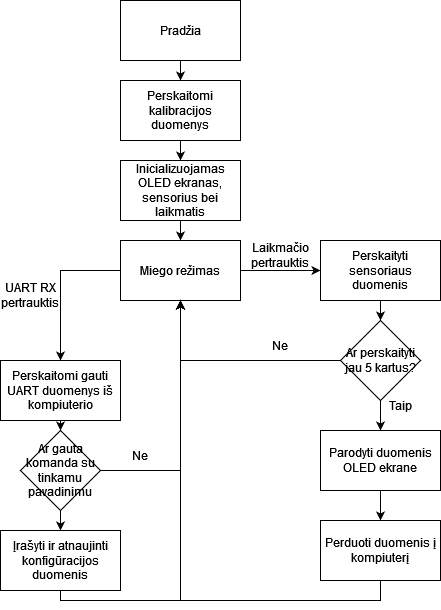

The diagram above was exported from draw.io. Its source (the exported page's mxGraphModel, read from the mxfile embedded in the PNG):
<mxGraphModel dx="1518" dy="624" grid="1" gridSize="10" guides="1" tooltips="1" connect="1" arrows="1" fold="1" page="1" pageScale="1" pageWidth="850" pageHeight="1100" math="0" shadow="0">
  <root>
    <mxCell id="0" />
    <mxCell id="1" parent="0" />
    <mxCell id="Ie4ZhJ2oRBxCUyIVm2Ea-3" style="edgeStyle=orthogonalEdgeStyle;rounded=0;orthogonalLoop=1;jettySize=auto;html=1;exitX=0.5;exitY=1;exitDx=0;exitDy=0;entryX=0.5;entryY=0;entryDx=0;entryDy=0;" edge="1" parent="1" source="Ie4ZhJ2oRBxCUyIVm2Ea-1" target="Ie4ZhJ2oRBxCUyIVm2Ea-2">
      <mxGeometry relative="1" as="geometry" />
    </mxCell>
    <mxCell id="Ie4ZhJ2oRBxCUyIVm2Ea-1" value="Pradžia" style="rounded=0;whiteSpace=wrap;html=1;" vertex="1" parent="1">
      <mxGeometry x="160" y="40" width="120" height="60" as="geometry" />
    </mxCell>
    <mxCell id="Ie4ZhJ2oRBxCUyIVm2Ea-6" style="edgeStyle=orthogonalEdgeStyle;rounded=0;orthogonalLoop=1;jettySize=auto;html=1;exitX=0.5;exitY=1;exitDx=0;exitDy=0;entryX=0.5;entryY=0;entryDx=0;entryDy=0;" edge="1" parent="1" source="Ie4ZhJ2oRBxCUyIVm2Ea-2" target="Ie4ZhJ2oRBxCUyIVm2Ea-5">
      <mxGeometry relative="1" as="geometry" />
    </mxCell>
    <mxCell id="Ie4ZhJ2oRBxCUyIVm2Ea-2" value="Perskaitomi kalibracijos duomenys" style="rounded=0;whiteSpace=wrap;html=1;" vertex="1" parent="1">
      <mxGeometry x="160" y="120" width="120" height="60" as="geometry" />
    </mxCell>
    <mxCell id="Ie4ZhJ2oRBxCUyIVm2Ea-8" style="edgeStyle=orthogonalEdgeStyle;rounded=0;orthogonalLoop=1;jettySize=auto;html=1;exitX=0.5;exitY=1;exitDx=0;exitDy=0;entryX=0.5;entryY=0;entryDx=0;entryDy=0;" edge="1" parent="1" source="Ie4ZhJ2oRBxCUyIVm2Ea-5" target="Ie4ZhJ2oRBxCUyIVm2Ea-7">
      <mxGeometry relative="1" as="geometry" />
    </mxCell>
    <mxCell id="Ie4ZhJ2oRBxCUyIVm2Ea-5" value="Inicializuojamas OLED ekranas, sensorius bei laikmatis " style="rounded=0;whiteSpace=wrap;html=1;" vertex="1" parent="1">
      <mxGeometry x="160" y="200" width="120" height="60" as="geometry" />
    </mxCell>
    <mxCell id="Ie4ZhJ2oRBxCUyIVm2Ea-10" style="edgeStyle=orthogonalEdgeStyle;rounded=0;orthogonalLoop=1;jettySize=auto;html=1;exitX=1;exitY=0.5;exitDx=0;exitDy=0;entryX=0;entryY=0.5;entryDx=0;entryDy=0;" edge="1" parent="1" source="Ie4ZhJ2oRBxCUyIVm2Ea-7" target="Ie4ZhJ2oRBxCUyIVm2Ea-9">
      <mxGeometry relative="1" as="geometry" />
    </mxCell>
    <mxCell id="Ie4ZhJ2oRBxCUyIVm2Ea-28" style="edgeStyle=orthogonalEdgeStyle;rounded=0;orthogonalLoop=1;jettySize=auto;html=1;exitX=0;exitY=0.5;exitDx=0;exitDy=0;entryX=0.5;entryY=0;entryDx=0;entryDy=0;" edge="1" parent="1" source="Ie4ZhJ2oRBxCUyIVm2Ea-7" target="Ie4ZhJ2oRBxCUyIVm2Ea-27">
      <mxGeometry relative="1" as="geometry" />
    </mxCell>
    <mxCell id="Ie4ZhJ2oRBxCUyIVm2Ea-7" value="Miego režimas" style="rounded=0;whiteSpace=wrap;html=1;" vertex="1" parent="1">
      <mxGeometry x="160" y="280" width="120" height="60" as="geometry" />
    </mxCell>
    <mxCell id="Ie4ZhJ2oRBxCUyIVm2Ea-13" style="edgeStyle=orthogonalEdgeStyle;rounded=0;orthogonalLoop=1;jettySize=auto;html=1;exitX=0.5;exitY=1;exitDx=0;exitDy=0;entryX=0.5;entryY=0;entryDx=0;entryDy=0;" edge="1" parent="1" source="Ie4ZhJ2oRBxCUyIVm2Ea-9" target="Ie4ZhJ2oRBxCUyIVm2Ea-12">
      <mxGeometry relative="1" as="geometry" />
    </mxCell>
    <mxCell id="Ie4ZhJ2oRBxCUyIVm2Ea-9" value="Perskaityti sensoriaus duomenis" style="rounded=0;whiteSpace=wrap;html=1;" vertex="1" parent="1">
      <mxGeometry x="360" y="280" width="120" height="60" as="geometry" />
    </mxCell>
    <mxCell id="Ie4ZhJ2oRBxCUyIVm2Ea-16" style="edgeStyle=orthogonalEdgeStyle;rounded=0;orthogonalLoop=1;jettySize=auto;html=1;exitX=0;exitY=0.5;exitDx=0;exitDy=0;entryX=0.5;entryY=1;entryDx=0;entryDy=0;" edge="1" parent="1" source="Ie4ZhJ2oRBxCUyIVm2Ea-12" target="Ie4ZhJ2oRBxCUyIVm2Ea-7">
      <mxGeometry relative="1" as="geometry" />
    </mxCell>
    <mxCell id="Ie4ZhJ2oRBxCUyIVm2Ea-25" style="edgeStyle=orthogonalEdgeStyle;rounded=0;orthogonalLoop=1;jettySize=auto;html=1;exitX=0.5;exitY=1;exitDx=0;exitDy=0;entryX=0.5;entryY=0;entryDx=0;entryDy=0;" edge="1" parent="1" source="Ie4ZhJ2oRBxCUyIVm2Ea-12" target="Ie4ZhJ2oRBxCUyIVm2Ea-14">
      <mxGeometry relative="1" as="geometry" />
    </mxCell>
    <mxCell id="Ie4ZhJ2oRBxCUyIVm2Ea-12" value="Ar perskaityti jau 5 kartus?" style="rhombus;whiteSpace=wrap;html=1;" vertex="1" parent="1">
      <mxGeometry x="380" y="360" width="80" height="80" as="geometry" />
    </mxCell>
    <mxCell id="Ie4ZhJ2oRBxCUyIVm2Ea-20" style="edgeStyle=orthogonalEdgeStyle;rounded=0;orthogonalLoop=1;jettySize=auto;html=1;exitX=0.5;exitY=1;exitDx=0;exitDy=0;entryX=0.5;entryY=0;entryDx=0;entryDy=0;" edge="1" parent="1" source="Ie4ZhJ2oRBxCUyIVm2Ea-14" target="Ie4ZhJ2oRBxCUyIVm2Ea-18">
      <mxGeometry relative="1" as="geometry" />
    </mxCell>
    <mxCell id="Ie4ZhJ2oRBxCUyIVm2Ea-14" value="Parodyti duomenis OLED ekrane" style="rounded=0;whiteSpace=wrap;html=1;" vertex="1" parent="1">
      <mxGeometry x="360" y="470" width="120" height="60" as="geometry" />
    </mxCell>
    <mxCell id="Ie4ZhJ2oRBxCUyIVm2Ea-26" style="edgeStyle=orthogonalEdgeStyle;rounded=0;orthogonalLoop=1;jettySize=auto;html=1;exitX=0.5;exitY=1;exitDx=0;exitDy=0;" edge="1" parent="1" source="Ie4ZhJ2oRBxCUyIVm2Ea-18">
      <mxGeometry relative="1" as="geometry">
        <mxPoint x="220" y="340" as="targetPoint" />
      </mxGeometry>
    </mxCell>
    <mxCell id="Ie4ZhJ2oRBxCUyIVm2Ea-18" value="Perduoti duomenis į kompiuterį" style="rounded=0;whiteSpace=wrap;html=1;" vertex="1" parent="1">
      <mxGeometry x="360" y="560" width="120" height="60" as="geometry" />
    </mxCell>
    <mxCell id="Ie4ZhJ2oRBxCUyIVm2Ea-21" value="Laikmačio pertrauktis" style="text;html=1;strokeColor=none;fillColor=none;align=center;verticalAlign=middle;whiteSpace=wrap;rounded=0;" vertex="1" parent="1">
      <mxGeometry x="290" y="280" width="60" height="30" as="geometry" />
    </mxCell>
    <mxCell id="Ie4ZhJ2oRBxCUyIVm2Ea-23" value="Ne" style="text;html=1;strokeColor=none;fillColor=none;align=center;verticalAlign=middle;whiteSpace=wrap;rounded=0;" vertex="1" parent="1">
      <mxGeometry x="290" y="370" width="60" height="30" as="geometry" />
    </mxCell>
    <mxCell id="Ie4ZhJ2oRBxCUyIVm2Ea-24" value="Taip" style="text;html=1;strokeColor=none;fillColor=none;align=center;verticalAlign=middle;whiteSpace=wrap;rounded=0;" vertex="1" parent="1">
      <mxGeometry x="410" y="430" width="60" height="30" as="geometry" />
    </mxCell>
    <mxCell id="Ie4ZhJ2oRBxCUyIVm2Ea-31" style="edgeStyle=orthogonalEdgeStyle;rounded=0;orthogonalLoop=1;jettySize=auto;html=1;exitX=0.5;exitY=1;exitDx=0;exitDy=0;entryX=0.5;entryY=0;entryDx=0;entryDy=0;" edge="1" parent="1" source="Ie4ZhJ2oRBxCUyIVm2Ea-27" target="Ie4ZhJ2oRBxCUyIVm2Ea-30">
      <mxGeometry relative="1" as="geometry" />
    </mxCell>
    <mxCell id="Ie4ZhJ2oRBxCUyIVm2Ea-27" value="Perskaitomi gauti UART duomenys iš kompiuterio" style="rounded=0;whiteSpace=wrap;html=1;" vertex="1" parent="1">
      <mxGeometry x="40" y="400" width="120" height="60" as="geometry" />
    </mxCell>
    <mxCell id="Ie4ZhJ2oRBxCUyIVm2Ea-29" value="UART RX pertrauktis" style="text;html=1;strokeColor=none;fillColor=none;align=center;verticalAlign=middle;whiteSpace=wrap;rounded=0;" vertex="1" parent="1">
      <mxGeometry x="40" y="320" width="60" height="30" as="geometry" />
    </mxCell>
    <mxCell id="Ie4ZhJ2oRBxCUyIVm2Ea-32" style="edgeStyle=orthogonalEdgeStyle;rounded=0;orthogonalLoop=1;jettySize=auto;html=1;exitX=1;exitY=0.5;exitDx=0;exitDy=0;entryX=0.5;entryY=1;entryDx=0;entryDy=0;" edge="1" parent="1" source="Ie4ZhJ2oRBxCUyIVm2Ea-30" target="Ie4ZhJ2oRBxCUyIVm2Ea-7">
      <mxGeometry relative="1" as="geometry">
        <mxPoint x="170" y="500" as="targetPoint" />
      </mxGeometry>
    </mxCell>
    <mxCell id="Ie4ZhJ2oRBxCUyIVm2Ea-36" style="edgeStyle=orthogonalEdgeStyle;rounded=0;orthogonalLoop=1;jettySize=auto;html=1;exitX=0.5;exitY=1;exitDx=0;exitDy=0;entryX=0.5;entryY=0;entryDx=0;entryDy=0;" edge="1" parent="1" source="Ie4ZhJ2oRBxCUyIVm2Ea-30" target="Ie4ZhJ2oRBxCUyIVm2Ea-35">
      <mxGeometry relative="1" as="geometry" />
    </mxCell>
    <mxCell id="Ie4ZhJ2oRBxCUyIVm2Ea-30" value="Ar gauta komanda su tinkamu pavadinimu" style="rhombus;whiteSpace=wrap;html=1;" vertex="1" parent="1">
      <mxGeometry x="60" y="470" width="80" height="80" as="geometry" />
    </mxCell>
    <mxCell id="Ie4ZhJ2oRBxCUyIVm2Ea-34" value="Ne" style="text;html=1;strokeColor=none;fillColor=none;align=center;verticalAlign=middle;whiteSpace=wrap;rounded=0;" vertex="1" parent="1">
      <mxGeometry x="150" y="480" width="60" height="30" as="geometry" />
    </mxCell>
    <mxCell id="Ie4ZhJ2oRBxCUyIVm2Ea-37" style="edgeStyle=orthogonalEdgeStyle;rounded=0;orthogonalLoop=1;jettySize=auto;html=1;exitX=0.5;exitY=1;exitDx=0;exitDy=0;entryX=0.5;entryY=1;entryDx=0;entryDy=0;" edge="1" parent="1" source="Ie4ZhJ2oRBxCUyIVm2Ea-35" target="Ie4ZhJ2oRBxCUyIVm2Ea-7">
      <mxGeometry relative="1" as="geometry">
        <Array as="points">
          <mxPoint x="100" y="640" />
          <mxPoint x="220" y="640" />
        </Array>
      </mxGeometry>
    </mxCell>
    <mxCell id="Ie4ZhJ2oRBxCUyIVm2Ea-35" value="Įrašyti ir atnaujinti konfigūracijos duomenis" style="rounded=0;whiteSpace=wrap;html=1;" vertex="1" parent="1">
      <mxGeometry x="40" y="570" width="120" height="60" as="geometry" />
    </mxCell>
  </root>
</mxGraphModel>